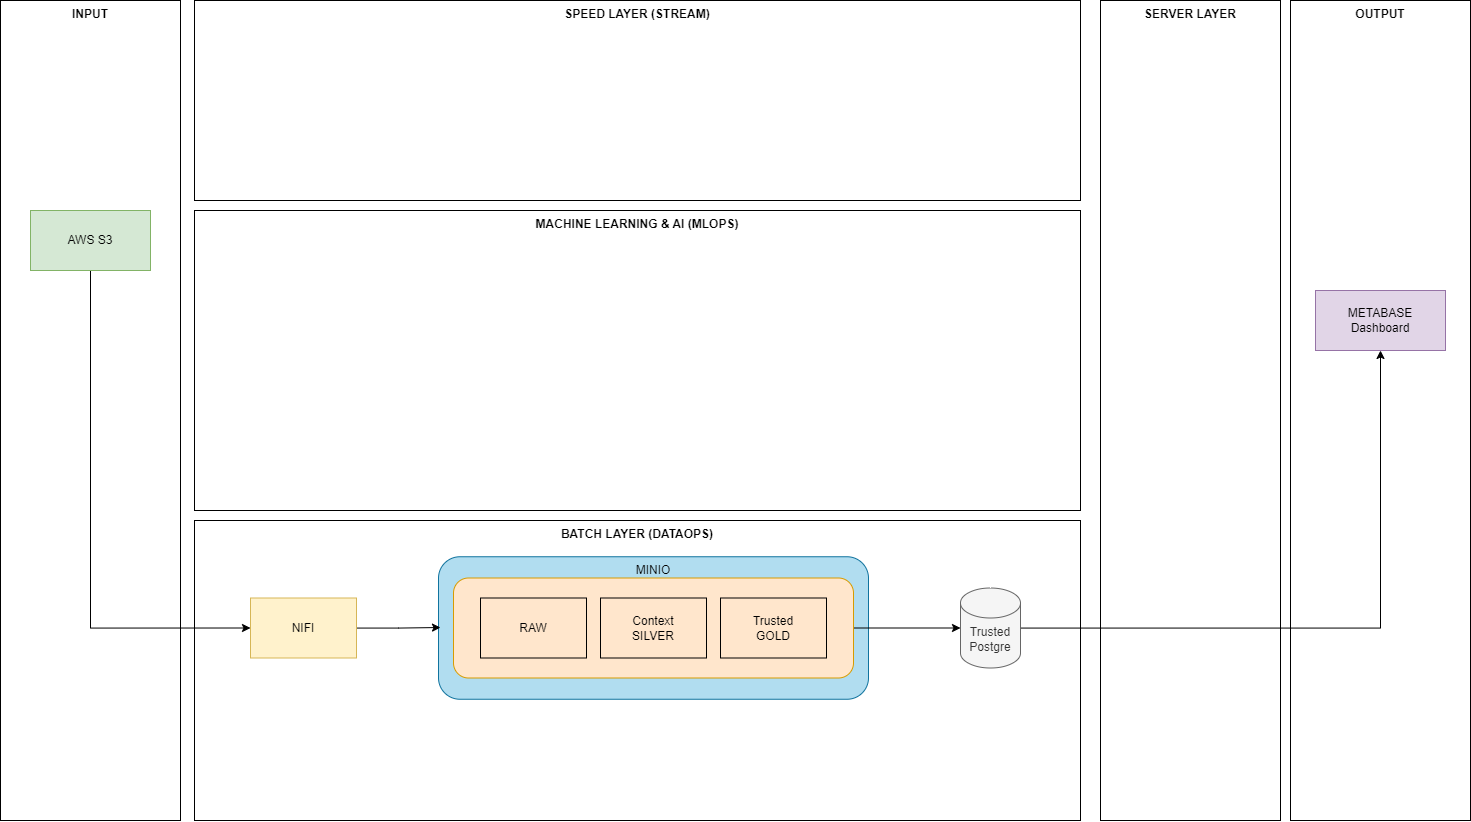

The diagram above was exported from draw.io. Its source (the exported page's mxGraphModel, read from the mxfile embedded in the PNG):
<mxGraphModel dx="2726" dy="1897" grid="1" gridSize="10" guides="1" tooltips="1" connect="1" arrows="1" fold="1" page="1" pageScale="1" pageWidth="827" pageHeight="1169" math="0" shadow="0">
  <root>
    <mxCell id="0" />
    <mxCell id="1" parent="0" />
    <mxCell id="h0tV-jZRpeq_dW04Gx9K-5" value="SERVER LAYER" style="rounded=0;whiteSpace=wrap;html=1;fillColor=none;verticalAlign=top;fontStyle=1" parent="1" vertex="1">
      <mxGeometry x="1140" y="80" width="180" height="820" as="geometry" />
    </mxCell>
    <mxCell id="h0tV-jZRpeq_dW04Gx9K-4" value="BATCH LAYER (DATAOPS)" style="rounded=0;whiteSpace=wrap;html=1;fillColor=none;verticalAlign=top;fontStyle=1" parent="1" vertex="1">
      <mxGeometry x="234" y="600" width="886" height="300" as="geometry" />
    </mxCell>
    <mxCell id="h0tV-jZRpeq_dW04Gx9K-54" value="MINIO" style="rounded=1;whiteSpace=wrap;html=1;fillColor=#b1ddf0;verticalAlign=top;strokeColor=#10739e;" parent="1" vertex="1">
      <mxGeometry x="478" y="636.25" width="430" height="142.5" as="geometry" />
    </mxCell>
    <mxCell id="h0tV-jZRpeq_dW04Gx9K-1" value="INPUT" style="rounded=0;whiteSpace=wrap;html=1;fillColor=none;verticalAlign=top;fontStyle=1" parent="1" vertex="1">
      <mxGeometry x="40" y="80" width="180" height="820" as="geometry" />
    </mxCell>
    <mxCell id="h0tV-jZRpeq_dW04Gx9K-2" value="SPEED LAYER (STREAM)" style="rounded=0;whiteSpace=wrap;html=1;fillColor=none;verticalAlign=top;fontStyle=1" parent="1" vertex="1">
      <mxGeometry x="234" y="80" width="886" height="200" as="geometry" />
    </mxCell>
    <mxCell id="h0tV-jZRpeq_dW04Gx9K-3" value="MACHINE LEARNING &amp;amp; AI (MLOPS)" style="rounded=0;whiteSpace=wrap;html=1;fillColor=none;verticalAlign=top;fontStyle=1" parent="1" vertex="1">
      <mxGeometry x="234" y="290" width="886" height="300" as="geometry" />
    </mxCell>
    <mxCell id="h0tV-jZRpeq_dW04Gx9K-6" value="OUTPUT" style="rounded=0;whiteSpace=wrap;html=1;fillColor=none;verticalAlign=top;fontStyle=1" parent="1" vertex="1">
      <mxGeometry x="1330" y="80" width="180" height="820" as="geometry" />
    </mxCell>
    <mxCell id="PoHu-Idds0IZM2p0Oz4q-1" style="edgeStyle=orthogonalEdgeStyle;rounded=0;orthogonalLoop=1;jettySize=auto;html=1;startArrow=none;startFill=0;" parent="1" source="h0tV-jZRpeq_dW04Gx9K-13" target="1MqgW7yFxkcepcXNNjod-2" edge="1">
      <mxGeometry relative="1" as="geometry" />
    </mxCell>
    <mxCell id="h0tV-jZRpeq_dW04Gx9K-13" value="Trusted&lt;br&gt;Postgre" style="shape=cylinder3;whiteSpace=wrap;html=1;boundedLbl=1;backgroundOutline=1;size=15;fillColor=#f5f5f5;verticalAlign=middle;fontSize=12;fontColor=#333333;strokeColor=#666666;" parent="1" vertex="1">
      <mxGeometry x="1000" y="667.5" width="60" height="80" as="geometry" />
    </mxCell>
    <mxCell id="PoHu-Idds0IZM2p0Oz4q-2" style="edgeStyle=orthogonalEdgeStyle;rounded=0;orthogonalLoop=1;jettySize=auto;html=1;startArrow=none;startFill=0;" parent="1" source="h0tV-jZRpeq_dW04Gx9K-18" edge="1">
      <mxGeometry relative="1" as="geometry">
        <mxPoint x="480" y="707" as="targetPoint" />
      </mxGeometry>
    </mxCell>
    <mxCell id="h0tV-jZRpeq_dW04Gx9K-18" value="NIFI" style="rounded=0;whiteSpace=wrap;html=1;fillColor=#fff2cc;strokeColor=#d6b656;" parent="1" vertex="1">
      <mxGeometry x="290" y="677.5" width="106" height="60" as="geometry" />
    </mxCell>
    <mxCell id="5qLzMbMYgI8IUU7JmDK8-1" style="edgeStyle=orthogonalEdgeStyle;rounded=0;orthogonalLoop=1;jettySize=auto;html=1;entryX=0;entryY=0.5;entryDx=0;entryDy=0;startArrow=none;startFill=0;" parent="1" source="h0tV-jZRpeq_dW04Gx9K-22" target="h0tV-jZRpeq_dW04Gx9K-18" edge="1">
      <mxGeometry relative="1" as="geometry">
        <Array as="points">
          <mxPoint x="130" y="708" />
        </Array>
      </mxGeometry>
    </mxCell>
    <mxCell id="h0tV-jZRpeq_dW04Gx9K-22" value="AWS S3" style="rounded=0;whiteSpace=wrap;html=1;fillColor=#d5e8d4;strokeColor=#82b366;" parent="1" vertex="1">
      <mxGeometry x="70" y="290" width="120" height="60" as="geometry" />
    </mxCell>
    <mxCell id="5qLzMbMYgI8IUU7JmDK8-2" style="edgeStyle=orthogonalEdgeStyle;rounded=0;orthogonalLoop=1;jettySize=auto;html=1;startArrow=none;startFill=0;" parent="1" source="h0tV-jZRpeq_dW04Gx9K-25" target="h0tV-jZRpeq_dW04Gx9K-13" edge="1">
      <mxGeometry relative="1" as="geometry" />
    </mxCell>
    <mxCell id="h0tV-jZRpeq_dW04Gx9K-25" value="" style="rounded=1;whiteSpace=wrap;html=1;fillColor=#ffe6cc;strokeColor=#d79b00;" parent="1" vertex="1">
      <mxGeometry x="493" y="657.5" width="400" height="100" as="geometry" />
    </mxCell>
    <mxCell id="h0tV-jZRpeq_dW04Gx9K-28" value="Context&lt;br&gt;SILVER" style="rounded=0;whiteSpace=wrap;html=1;fillColor=none;" parent="1" vertex="1">
      <mxGeometry x="640" y="677.5" width="106" height="60" as="geometry" />
    </mxCell>
    <mxCell id="h0tV-jZRpeq_dW04Gx9K-29" value="Trusted&lt;br&gt;GOLD" style="rounded=0;whiteSpace=wrap;html=1;fillColor=none;" parent="1" vertex="1">
      <mxGeometry x="760" y="677.5" width="106" height="60" as="geometry" />
    </mxCell>
    <mxCell id="1MqgW7yFxkcepcXNNjod-2" value="METABASE&lt;br&gt;Dashboard" style="rounded=0;whiteSpace=wrap;html=1;fontSize=12;fillColor=#e1d5e7;strokeColor=#9673a6;" parent="1" vertex="1">
      <mxGeometry x="1355" y="370" width="130" height="60" as="geometry" />
    </mxCell>
    <mxCell id="fQRcyOBC5LdmB9WGD8px-6" value="RAW" style="rounded=0;whiteSpace=wrap;html=1;fillColor=none;" parent="1" vertex="1">
      <mxGeometry x="520" y="677.5" width="106" height="60" as="geometry" />
    </mxCell>
  </root>
</mxGraphModel>